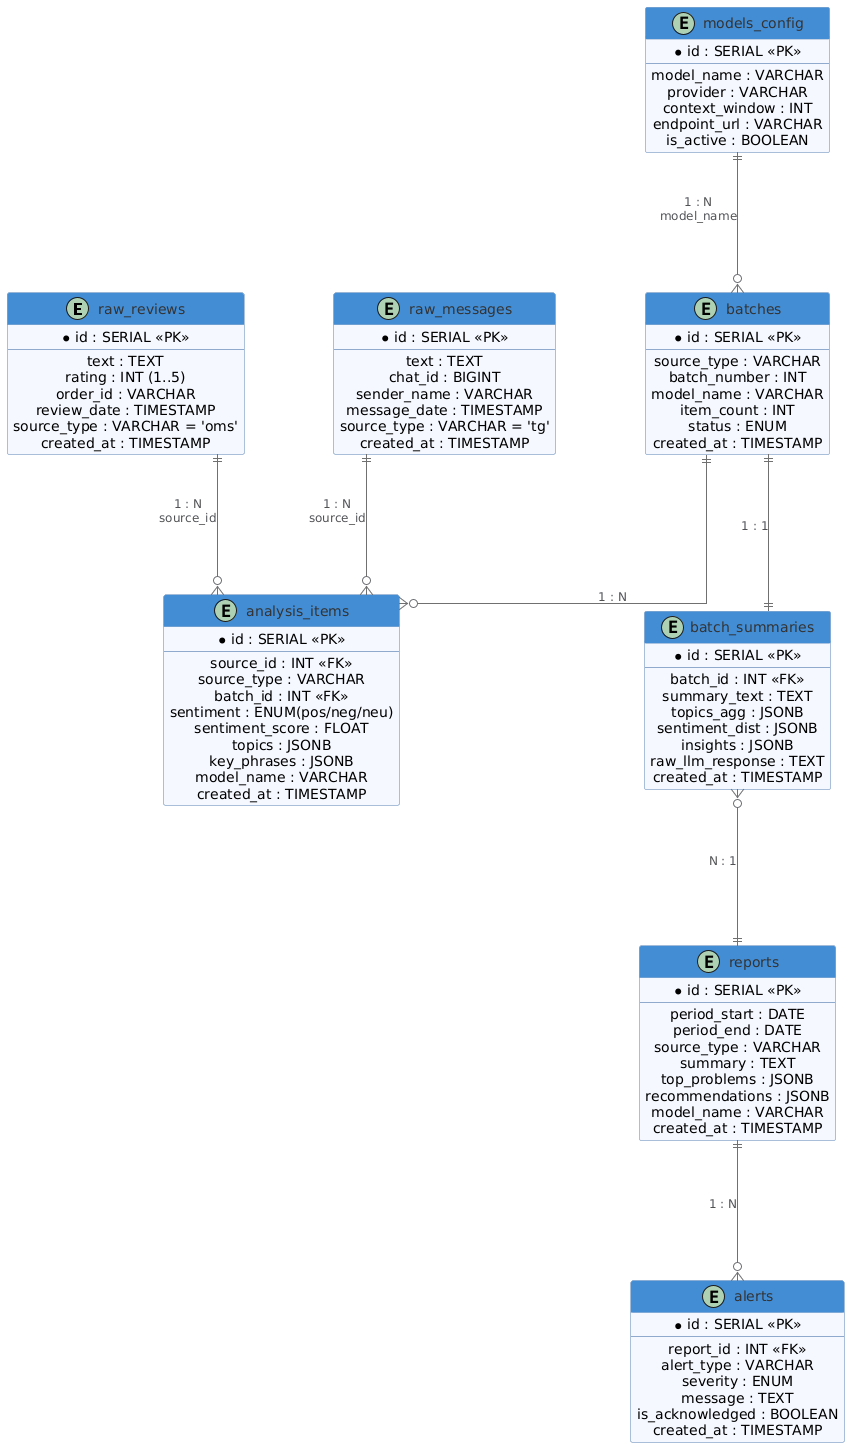

The diagram above was rendered by PlantUML. Its source (embedded in the PNG):
@startuml
skinparam backgroundColor #FFFFFF
skinparam shadowing false
skinparam linetype ortho
skinparam nodesep 90
skinparam ranksep 140
skinparam defaultTextAlignment center

skinparam class {
    BackgroundColor #F5F8FF
    BorderColor #8FAACC
    ArrowColor #707070
    ArrowFontColor #555555
    ArrowFontSize 12
    FontColor #333333
    HeaderBackgroundColor #438DD5
    HeaderFontColor #FFFFFF
}

' --- Сущности ------------------------------------------------------------

' Источники данных — группа сверху-слева
together {
    entity "raw_reviews" as reviews {
        *id : SERIAL <<PK>>
        --
        text : TEXT
        rating : INT (1..5)
        order_id : VARCHAR
        review_date : TIMESTAMP
        source_type : VARCHAR = 'oms'
        created_at : TIMESTAMP
    }

    entity "raw_messages" as messages {
        *id : SERIAL <<PK>>
        --
        text : TEXT
        chat_id : BIGINT
        sender_name : VARCHAR
        message_date : TIMESTAMP
        source_type : VARCHAR = 'tg'
        created_at : TIMESTAMP
    }
}

' Конфигурация моделей — отдельно сверху-справа
entity "models_config" as models {
    *id : SERIAL <<PK>>
    --
    model_name : VARCHAR
    provider : VARCHAR
    context_window : INT
    endpoint_url : VARCHAR
    is_active : BOOLEAN
}

' Центральная обработка
entity "batches" as batches {
    *id : SERIAL <<PK>>
    --
    source_type : VARCHAR
    batch_number : INT
    model_name : VARCHAR
    item_count : INT
    status : ENUM
    created_at : TIMESTAMP
}

entity "analysis_items" as items {
    *id : SERIAL <<PK>>
    --
    source_id : INT <<FK>>
    source_type : VARCHAR
    batch_id : INT <<FK>>
    sentiment : ENUM(pos/neg/neu)
    sentiment_score : FLOAT
    topics : JSONB
    key_phrases : JSONB
    model_name : VARCHAR
    created_at : TIMESTAMP
}

entity "batch_summaries" as summaries {
    *id : SERIAL <<PK>>
    --
    batch_id : INT <<FK>>
    summary_text : TEXT
    topics_agg : JSONB
    sentiment_dist : JSONB
    insights : JSONB
    raw_llm_response : TEXT
    created_at : TIMESTAMP
}

' Результаты — снизу-справа
together {
    entity "reports" as reports {
        *id : SERIAL <<PK>>
        --
        period_start : DATE
        period_end : DATE
        source_type : VARCHAR
        summary : TEXT
        top_problems : JSONB
        recommendations : JSONB
        model_name : VARCHAR
        created_at : TIMESTAMP
    }

    entity "alerts" as alerts {
        *id : SERIAL <<PK>>
        --
        report_id : INT <<FK>>
        alert_type : VARCHAR
        severity : ENUM
        message : TEXT
        is_acknowledged : BOOLEAN
        created_at : TIMESTAMP
    }
}

' --- Связи ---------------------------------------------------------------

' Hidden layout hint: разместить items прямо под raw_reviews
reviews -[hidden]down- items

reviews   ||--o{ items     : "1 : N\nsource_id"
messages  ||--o{ items     : "1 : N\nsource_id"
batches   ||--o{ items     : "1 : N"
batches   ||--|| summaries : "1 : 1"
summaries }o--|| reports   : "N : 1"
reports   ||--o{ alerts    : "1 : N"
models    ||--o{ batches   : "1 : N\nmodel_name"
@enduml